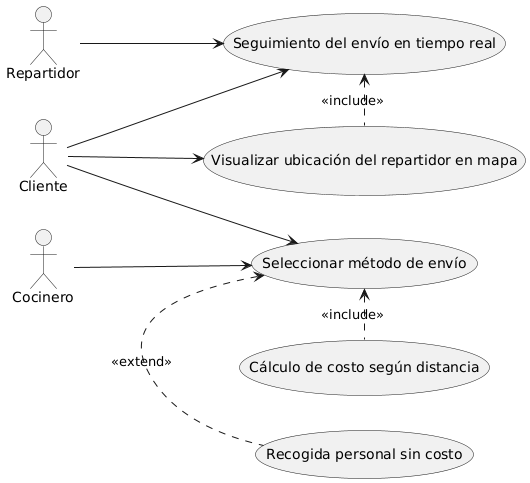

The diagram above was rendered by PlantUML. Its source (embedded in the PNG):
@startuml
left to right direction

actor Cliente
actor Cocinero
actor Repartidor

usecase "Seleccionar método de envío" as SeleccionarEnvio
usecase "Cálculo de costo según distancia" as CalculoCosto
usecase "Recogida personal sin costo" as RecogidaGratuita
usecase "Seguimiento del envío en tiempo real" as SeguimientoEnvio
usecase "Visualizar ubicación del repartidor en mapa" as UbicacionRepartidor

Cliente --> SeleccionarEnvio
Cliente --> SeguimientoEnvio
Cliente --> UbicacionRepartidor

Cocinero --> SeleccionarEnvio
Repartidor --> SeguimientoEnvio

SeleccionarEnvio <. CalculoCosto : <<include>>
SeleccionarEnvio <. RecogidaGratuita : <<extend>>
SeguimientoEnvio <. UbicacionRepartidor : <<include>>
@enduml